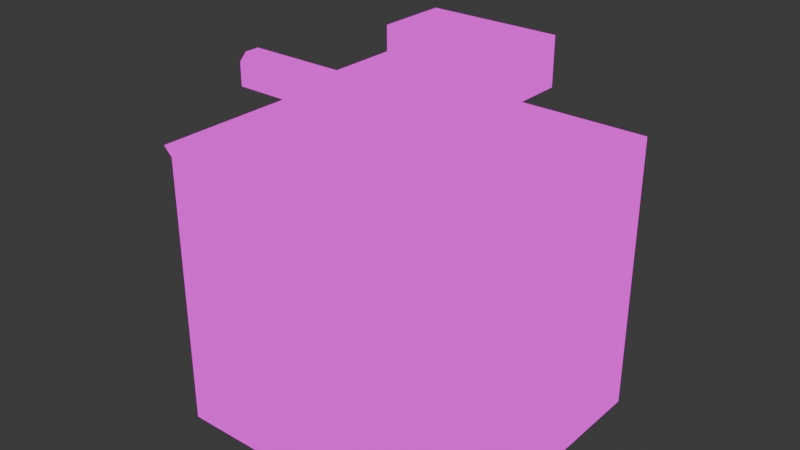 # Source: level.blend  (saved by Blender 4.5.90; exported with 4.5.12 LTS)
import bpy
from mathutils import Matrix  # noqa: F401  (used for matrix-valued properties, if any)

bpy.ops.wm.read_factory_settings(use_empty=True)
scene = bpy.context.scene
scene.name = 'Scene'

# ---- images (referenced by path relative to the original .blend; pixels are not part of the script)
import os
ASSET_DIR = os.environ.get("B2B_ASSET_DIR", "")  # directory of the original .blend (textures are referenced by path, not embedded)
HERE = os.path.dirname(os.path.abspath(__file__))  # packed textures are extracted next to this script under _unpacked/

def load_image(name, relpath, width, height, colorspace="sRGB"):
    """Load a texture the original file referenced (path relative to the .blend, or extracted next to this script)."""
    p = next((c for c in (os.path.join(HERE, relpath), os.path.join(ASSET_DIR, relpath)) if relpath and os.path.exists(c)), "")
    if p:
        img = bpy.data.images.load(p, check_existing=True)
        img.name = name
    else:  # same state as the original file: an image datablock whose file is absent (Cycles renders it pink)
        img = bpy.data.images.new(name, width, height)
        img.source = "FILE"
        img.filepath = "//" + (relpath or name)
    img.colorspace_settings.name = colorspace
    return img
img_crate_png = load_image('crate.png', 'crate.png', 1024, 1024, 'sRGB')
img_rust_png = load_image('rust.png', 'rust.png', 1024, 1024, 'sRGB')
img_concrete_fade_png = load_image('concrete-fade.png', 'concrete-fade.png', 1024, 1024, 'sRGB')
img_concrete_png = load_image('concrete.png', 'concrete.png', 1024, 1024, 'sRGB')
img_grate_png = load_image('grate.png', 'grate.png', 1024, 1024, 'sRGB')

# ---- materials (node trees are filled in below, after node groups)
mat_crate = bpy.data.materials.new('crate')
mat_crate.use_backface_culling = True
mat_rust = bpy.data.materials.new('rust')
mat_bottomless_pit = bpy.data.materials.new('bottomless-pit')
mat_concrete = bpy.data.materials.new('concrete')
mat_concrete.use_backface_culling = True
mat_grate = bpy.data.materials.new('grate')

# ---- material node trees
mat_crate.use_nodes = True; mat_crate.node_tree.nodes.clear()
_N = mat_crate.node_tree.nodes; _L = mat_crate.node_tree.links
n0 = _N.new('ShaderNodeOutputMaterial'); n0.name = 'Material Output'; n0.location = (200, 100)
n1 = _N.new('ShaderNodeBackground'); n1.name = 'Background'; n1.location = (-200, 100)
n2 = _N.new('ShaderNodeTexImage'); n2.name = 'Image Texture'; n2.location = (-490, 60)
n2.image = img_crate_png
n2.interpolation = 'Closest'
_L.new(n1.outputs[0], n0.inputs[0])
_L.new(n2.outputs[0], n1.inputs[0])
n0.is_active_output = True
mat_rust.use_nodes = True; mat_rust.node_tree.nodes.clear()
_N = mat_rust.node_tree.nodes; _L = mat_rust.node_tree.links
n0 = _N.new('ShaderNodeOutputMaterial'); n0.name = 'Material Output'; n0.location = (200, 100)
n1 = _N.new('ShaderNodeBackground'); n1.name = 'Background'; n1.location = (-200, 100)
n2 = _N.new('ShaderNodeTexImage'); n2.name = 'Image Texture'; n2.location = (-490, 60)
n2.image = img_rust_png
n2.interpolation = 'Closest'
_L.new(n1.outputs[0], n0.inputs[0])
_L.new(n2.outputs[0], n1.inputs[0])
n0.is_active_output = True
mat_bottomless_pit.use_nodes = True; mat_bottomless_pit.node_tree.nodes.clear()
_N = mat_bottomless_pit.node_tree.nodes; _L = mat_bottomless_pit.node_tree.links
n0 = _N.new('ShaderNodeOutputMaterial'); n0.name = 'Material Output'; n0.location = (200, 100)
n1 = _N.new('ShaderNodeBackground'); n1.name = 'Background'; n1.location = (-200, 100)
n2 = _N.new('ShaderNodeTexImage'); n2.name = 'Image Texture'; n2.location = (-490, 60)
n2.image = img_concrete_fade_png
_L.new(n1.outputs[0], n0.inputs[0])
_L.new(n2.outputs[0], n1.inputs[0])
n0.is_active_output = True
mat_concrete.use_nodes = True; mat_concrete.node_tree.nodes.clear()
_N = mat_concrete.node_tree.nodes; _L = mat_concrete.node_tree.links
n0 = _N.new('ShaderNodeOutputMaterial'); n0.name = 'Material Output'; n0.location = (200, 100)
n1 = _N.new('ShaderNodeBackground'); n1.name = 'Background'; n1.location = (-200, 100)
n2 = _N.new('ShaderNodeTexImage'); n2.name = 'Image Texture'; n2.location = (-490, 60)
n2.image = img_concrete_png
n2.interpolation = 'Closest'
_L.new(n1.outputs[0], n0.inputs[0])
_L.new(n2.outputs[0], n1.inputs[0])
n0.is_active_output = True
mat_grate.use_nodes = True; mat_grate.node_tree.nodes.clear()
_N = mat_grate.node_tree.nodes; _L = mat_grate.node_tree.links
n0 = _N.new('ShaderNodeOutputMaterial'); n0.name = 'Material Output'; n0.location = (200, 100)
n1 = _N.new('ShaderNodeBackground'); n1.name = 'Background'; n1.location = (-200, 100)
n2 = _N.new('ShaderNodeTexImage'); n2.name = 'Image Texture'; n2.location = (-490, 60)
n2.image = img_grate_png
_L.new(n1.outputs[0], n0.inputs[0])
_L.new(n2.outputs[0], n1.inputs[0])
n0.is_active_output = True

# ---- world
world_world = bpy.data.worlds.new('World'); scene.world = world_world
world_world.use_nodes = True; world_world.node_tree.nodes.clear()
_N = world_world.node_tree.nodes; _L = world_world.node_tree.links
n0 = _N.new('ShaderNodeOutputWorld'); n0.name = 'World Output'; n0.location = (200, 100)
n1 = _N.new('ShaderNodeBackground'); n1.name = 'Background'; n1.location = (-200, 100)
n1.inputs[0].default_value = (0.05088, 0.05088, 0.05088, 1.0)
_L.new(n1.outputs[0], n0.inputs[0])
n0.is_active_output = True
world_world.color = (0.05088, 0.05088, 0.05088)
world_world.sun_shadow_jitter_overblur = 0.0

# ---- meshes
me_collision = bpy.data.meshes.new('collision')
me_collision.from_pydata([(340.0, -113.1, 0.0), (389.7, 11.23, 0.0), (389.7, -118.9, 0.0), (-37.71, 11.23, 0.0), (-37.71, -207.8, 0.0), (340.0, -211.2, 0.0), (58.37, -211.2, 0.0), (-16.28, -211.2, 0.0), (-16.28, -633.7, 0.0), (58.37, -373.3, 0.0), (-16.28, -480.6, 0.0), (72.58, -633.7, 0.0), (72.58, -386.8, 0.0), (-16.28, -564.5, 0.0), (-313.4, -480.6, 0.0), (-313.4, -564.5, 0.0)], [], [(13, 8, 11, 12, 9, 6, 5, 0, 2, 1, 3, 4, 7, 10, 14, 15)])
me_collision.polygons.foreach_set('use_smooth', [True] * 1)
me_collision.use_mirror_vertex_groups = False
me_collision.update()
me_crate_001 = bpy.data.meshes.new('crate.001')
me_crate_001.from_pydata([(344.0, -203.9, 40.0), (344.0, -203.9, 80.0), (355.7, -165.6, 40.0), (355.7, -165.6, 80.0), (382.3, -215.6, 40.0), (382.3, -215.6, 80.0), (394.0, -177.3, 40.0), (394.0, -177.3, 80.0), (349.3, -210.0, 0.0), (349.3, -210.0, 40.0), (349.3, -170.0, 0.0), (349.3, -170.0, 40.0), (389.3, -210.0, 0.0), (389.3, -210.0, 40.0), (389.3, -170.0, 0.0), (389.3, -170.0, 40.0), (347.3, -165.4, 0.0), (347.3, -165.4, 40.0), (351.4, -125.7, 0.0), (351.4, -125.7, 40.0), (387.1, -169.5, 0.0), (387.1, -169.5, 40.0), (391.2, -129.8, 0.0), (391.2, -129.8, 40.0)], [], [(0, 1, 3, 2), (2, 3, 7, 6), (6, 7, 5, 4), (4, 5, 1, 0), (2, 6, 4, 0), (7, 3, 1, 5), (8, 9, 11, 10), (10, 11, 15, 14), (14, 15, 13, 12), (12, 13, 9, 8), (10, 14, 12, 8), (15, 11, 9, 13), (16, 17, 19, 18), (18, 19, 23, 22), (22, 23, 21, 20), (20, 21, 17, 16), (18, 22, 20, 16), (23, 19, 17, 21)])
me_crate_001.polygons.foreach_set('use_smooth', [True] * 18)
_uv = me_crate_001.uv_layers.new(name='UVMap')
_uv.uv.foreach_set('vector', [0.0, -2.0, 1.0, -2.0, 1.0, -1.0, 0.0, -1.0, 0.0, -1.0, 1.0, -1.0, 1.0, 0.0, 0.0, 0.0, 0.0, 0.0, 1.0, 0.0, 1.0, 1.0, 0.0, 1.0, 0.0, 1.0, 1.0, 1.0, 1.0, 2.0, 0.0, 2.0, -1.0, 0.0, 0.0, 0.0, 0.0, 1.0, -1.0, 1.0, 1.0, 0.0, 2.0, 0.0, 2.0, 1.0, 1.0, 1.0, 0.0, -2.0, 1.0, -2.0, 1.0, -1.0, 0.0, -1.0, 0.0, -1.0, 1.0, -1.0, 1.0, 0.0, 0.0, 0.0, 0.0, 0.0, 1.0, 0.0, 1.0, 1.0, 0.0, 1.0, 0.0, 1.0, 1.0, 1.0, 1.0, 2.0, 0.0, 2.0, -1.0, 0.0, 0.0, 0.0, 0.0, 1.0, -1.0, 1.0, 1.0, 0.0, 2.0, 0.0, 2.0, 1.0, 1.0, 1.0, 0.0, -2.0, 1.0, -2.0, 1.0, -1.0, 0.0, -1.0, 0.0, -1.0, 1.0, -1.0, 1.0, 0.0, 0.0, 0.0, 0.0, 0.0, 1.0, 0.0, 1.0, 1.0, 0.0, 1.0, 0.0, 1.0, 1.0, 1.0, 1.0, 2.0, 0.0, 2.0, -1.0, 0.0, 0.0, 0.0, 0.0, 1.0, -1.0, 1.0, 1.0, 0.0, 2.0, 0.0, 2.0, 1.0, 1.0, 1.0])
me_crate_001.materials.append(mat_crate)
me_crate_001.update()
me_cube_002 = bpy.data.meshes.new('Cube.002')
me_cube_002.from_pydata([(79.72, -418.6, 29.19), (79.72, -418.6, 53.73), (81.18, -418.6, 29.19), (81.18, -418.6, 53.73), (79.72, -423.9, 29.19), (79.72, -423.9, 53.73), (81.18, -423.9, 29.19), (81.18, -423.9, 53.73), (78.06, -630.2, 49.71), (78.06, -630.2, 47.71), (78.06, -368.0, 47.71), (78.06, -368.0, 49.71), (80.06, -630.2, 47.71), (80.06, -630.2, 49.71), (80.06, -368.0, 47.71), (80.06, -368.0, 49.71), (74.45, -640.3, 47.71), (74.45, -640.3, 49.71), (76.11, -641.4, 49.71), (76.11, -641.4, 47.71), (70.74, -645.8, 47.71), (70.74, -645.8, 49.71), (72.41, -646.9, 49.71), (72.41, -646.9, 47.71), (78.06, -630.2, 35.51), (78.06, -630.2, 33.51), (78.06, -368.0, 33.51), (78.06, -368.0, 35.51), (80.06, -630.2, 33.51), (80.06, -630.2, 35.51), (80.06, -368.0, 33.51), (80.06, -368.0, 35.51), (74.45, -640.3, 33.51), (74.45, -640.3, 35.51), (76.11, -641.4, 35.51), (76.11, -641.4, 33.51), (70.74, -645.8, 33.51), (70.74, -645.8, 35.51), (72.41, -646.9, 35.51), (72.41, -646.9, 33.51), (76.44, -371.1, 29.19), (76.44, -371.1, 53.73), (76.44, -369.7, 29.19), (76.44, -369.7, 53.73), (81.75, -371.1, 29.19), (81.75, -371.1, 53.73), (81.75, -369.7, 29.19), (81.75, -369.7, 53.73), (76.55, -645.0, 29.19), (76.55, -645.0, 53.73), (74.35, -647.5, 29.19), (74.35, -647.5, 53.73), (72.61, -641.4, 29.19), (72.61, -641.4, 53.73), (70.41, -643.9, 29.19), (70.41, -643.9, 53.73), (79.72, -468.6, 29.19), (79.72, -468.6, 53.73), (81.18, -468.6, 29.19), (81.18, -468.6, 53.73), (79.72, -473.9, 29.19), (79.72, -473.9, 53.73), (81.18, -473.9, 29.19), (81.18, -473.9, 53.73), (79.72, -518.6, 29.19), (79.72, -518.6, 53.73), (81.18, -518.6, 29.19), (81.18, -518.6, 53.73), (79.72, -523.9, 29.19), (79.72, -523.9, 53.73), (81.18, -523.9, 29.19), (81.18, -523.9, 53.73), (79.72, -568.6, 29.19), (79.72, -568.6, 53.73), (81.18, -568.6, 29.19), (81.18, -568.6, 53.73), (79.72, -573.9, 29.19), (79.72, -573.9, 53.73), (81.18, -573.9, 29.19), (81.18, -573.9, 53.73), (79.72, -618.6, 29.19), (79.72, -618.6, 53.73), (81.18, -618.6, 29.19), (81.18, -618.6, 53.73), (79.72, -623.9, 29.19), (79.72, -623.9, 53.73), (81.18, -623.9, 29.19), (81.18, -623.9, 53.73), (81.51, -622.5, 9.891), (81.51, -620.5, 9.891), (83.51, -620.5, 9.891), (83.51, -622.5, 9.891), (77.9, -620.5, -0.1288), (77.9, -622.5, -0.1288), (79.56, -622.5, -1.241), (79.56, -620.5, -1.241), (72.78, -620.5, -5.667), (72.78, -622.5, -5.667), (74.45, -622.5, -6.779), (74.45, -620.5, -6.779), (83.51, -622.5, 39.6), (83.51, -620.5, 39.6), (81.51, -622.5, 39.6), (81.51, -620.5, 39.6), (81.51, -572.5, 9.891), (81.51, -570.5, 9.891), (83.51, -570.5, 9.891), (83.51, -572.5, 9.891), (77.9, -570.5, -0.1288), (77.9, -572.5, -0.1288), (79.56, -572.5, -1.241), (79.56, -570.5, -1.241), (72.78, -570.5, -5.667), (72.78, -572.5, -5.667), (74.45, -572.5, -6.779), (74.45, -570.5, -6.779), (83.51, -572.5, 39.6), (83.51, -570.5, 39.6), (81.51, -572.5, 39.6), (81.51, -570.5, 39.6), (81.51, -522.5, 9.891), (81.51, -520.5, 9.891), (83.51, -520.5, 9.891), (83.51, -522.5, 9.891), (77.9, -520.5, -0.1288), (77.9, -522.5, -0.1288), (79.56, -522.5, -1.241), (79.56, -520.5, -1.241), (72.78, -520.5, -5.667), (72.78, -522.5, -5.667), (74.45, -522.5, -6.779), (74.45, -520.5, -6.779), (83.51, -522.5, 39.6), (83.51, -520.5, 39.6), (81.51, -522.5, 39.6), (81.51, -520.5, 39.6), (81.51, -472.5, 9.891), (81.51, -470.5, 9.891), (83.51, -470.5, 9.891), (83.51, -472.5, 9.891), (77.9, -470.5, -0.1288), (77.9, -472.5, -0.1288), (79.56, -472.5, -1.241), (79.56, -470.5, -1.241), (72.78, -470.5, -5.667), (72.78, -472.5, -5.667), (74.45, -472.5, -6.779), (74.45, -470.5, -6.779), (83.51, -472.5, 39.6), (83.51, -470.5, 39.6), (81.51, -472.5, 39.6), (81.51, -470.5, 39.6), (81.51, -422.5, 9.891), (81.51, -420.5, 9.891), (83.51, -420.5, 9.891), (83.51, -422.5, 9.891), (77.9, -420.5, -0.1288), (77.9, -422.5, -0.1288), (79.56, -422.5, -1.241), (79.56, -420.5, -1.241), (72.78, -420.5, -5.667), (72.78, -422.5, -5.667), (74.45, -422.5, -6.779), (74.45, -420.5, -6.779), (83.51, -422.5, 39.6), (83.51, -420.5, 39.6), (81.51, -422.5, 39.6), (81.51, -420.5, 39.6)], [], [(0, 1, 3, 2), (6, 7, 5, 4), (4, 5, 1, 0), (2, 6, 4, 0), (7, 3, 1, 5), (10, 14, 12, 9), (9, 12, 19, 16), (15, 11, 8, 13), (9, 8, 11, 10), (17, 16, 20, 21), (13, 8, 17, 18), (8, 9, 16, 17), (18, 17, 21, 22), (16, 19, 23, 20), (26, 30, 28, 25), (25, 28, 35, 32), (31, 27, 24, 29), (25, 24, 27, 26), (33, 32, 36, 37), (29, 24, 33, 34), (24, 25, 32, 33), (34, 33, 37, 38), (32, 35, 39, 36), (40, 41, 43, 42), (46, 47, 45, 44), (44, 45, 41, 40), (42, 46, 44, 40), (47, 43, 41, 45), (48, 49, 51, 50), (54, 55, 53, 52), (52, 53, 49, 48), (50, 54, 52, 48), (55, 51, 49, 53), (56, 57, 59, 58), (62, 63, 61, 60), (60, 61, 57, 56), (58, 62, 60, 56), (63, 59, 57, 61), (64, 65, 67, 66), (70, 71, 69, 68), (68, 69, 65, 64), (66, 70, 68, 64), (71, 67, 65, 69), (72, 73, 75, 74), (78, 79, 77, 76), (76, 77, 73, 72), (74, 78, 76, 72), (79, 75, 73, 77), (80, 81, 83, 82), (86, 87, 85, 84), (84, 85, 81, 80), (82, 86, 84, 80), (87, 83, 81, 85), (103, 101, 90, 89), (89, 90, 95, 92), (100, 102, 88, 91), (93, 92, 96, 97), (91, 88, 93, 94), (88, 89, 92, 93), (94, 93, 97, 98), (92, 95, 99, 96), (89, 88, 102, 103), (119, 117, 106, 105), (105, 106, 111, 108), (116, 118, 104, 107), (109, 108, 112, 113), (107, 104, 109, 110), (104, 105, 108, 109), (110, 109, 113, 114), (108, 111, 115, 112), (105, 104, 118, 119), (135, 133, 122, 121), (121, 122, 127, 124), (132, 134, 120, 123), (125, 124, 128, 129), (123, 120, 125, 126), (120, 121, 124, 125), (126, 125, 129, 130), (124, 127, 131, 128), (121, 120, 134, 135), (151, 149, 138, 137), (137, 138, 143, 140), (148, 150, 136, 139), (141, 140, 144, 145), (139, 136, 141, 142), (136, 137, 140, 141), (142, 141, 145, 146), (140, 143, 147, 144), (137, 136, 150, 151), (167, 165, 154, 153), (153, 154, 159, 156), (164, 166, 152, 155), (157, 156, 160, 161), (155, 152, 157, 158), (152, 153, 156, 157), (158, 157, 161, 162), (156, 159, 163, 160), (153, 152, 166, 167)])
_uv = me_cube_002.uv_layers.new(name='UVMap')
_uv.uv.foreach_set('vector', [0.406, -0.6477, -0.5423, 1.431, -0.6939, 1.461, 0.3193, -0.7717, 0.9982, -0.4608, -0.01514, 1.772, -0.1018, 1.648, 0.8465, -0.4311, 0.8465, -0.4311, -0.1018, 1.648, -0.5423, 1.431, 0.406, -0.6477, 0.3193, -0.7717, 0.9982, -0.4608, 0.8465, -0.4311, 0.406, -0.6477, -0.01514, 1.772, -0.6939, 1.461, -0.5423, 1.431, -0.1018, 1.648, -1.075, 9.747, -1.201, 9.738, 0.112, -7.62, 0.2453, -7.634, 0.2453, -7.634, 0.112, -7.62, 0.1855, -8.4, 0.3097, -8.371, -0.81, 9.767, -0.9499, 9.757, 0.379, -7.624, 0.5103, -7.589, 0.2453, -7.634, 0.379, -7.624, -0.9499, 9.757, -1.075, 9.747, 0.4423, -8.36, 0.3097, -8.371, 0.3564, -8.802, 0.4777, -8.791, 0.5103, -7.589, 0.379, -7.624, 0.4423, -8.36, 0.5706, -8.365, 0.379, -7.624, 0.2453, -7.634, 0.3097, -8.371, 0.4423, -8.36, 0.5706, -8.365, 0.4423, -8.36, 0.4777, -8.791, 0.5992, -8.783, 0.3097, -8.371, 0.1855, -8.4, 0.2316, -8.816, 0.3564, -8.802, -0.5445, 9.788, -0.67, 9.778, 0.643, -7.579, 0.7763, -7.593, 0.7763, -7.593, 0.643, -7.579, 0.7165, -8.36, 0.8407, -8.331, -0.2791, 9.808, -0.419, 9.797, 0.91, -7.583, 1.041, -7.549, 0.7763, -7.593, 0.91, -7.583, -0.419, 9.797, -0.5445, 9.788, 0.9733, -8.319, 0.8407, -8.331, 0.8874, -8.762, 1.009, -8.75, 1.041, -7.549, 0.91, -7.583, 0.9733, -8.319, 1.102, -8.325, 0.91, -7.583, 0.7763, -7.593, 0.8407, -8.331, 0.9733, -8.319, 1.102, -8.325, 0.9733, -8.319, 1.009, -8.75, 1.13, -8.742, 0.8407, -8.331, 0.7165, -8.36, 0.7626, -8.775, 0.8874, -8.762, 0.406, -0.6477, -0.5423, 1.431, -0.6939, 1.461, 0.3193, -0.7717, 0.9982, -0.4608, -0.01514, 1.772, -0.1018, 1.648, 0.8465, -0.4311, 0.8465, -0.4311, -0.1018, 1.648, -0.5423, 1.431, 0.406, -0.6477, 0.3193, -0.7717, 0.9982, -0.4608, 0.8465, -0.4311, 0.406, -0.6477, -0.01514, 1.772, -0.6939, 1.461, -0.5423, 1.431, -0.1018, 1.648, 0.2782, -0.4233, -0.2445, 1.318, -0.4891, 1.383, 0.09151, -0.6084, 0.8849, -0.3855, 0.3051, 1.599, 0.1234, 1.384, 0.6321, -0.2905, 0.6321, -0.2905, 0.1234, 1.384, -0.2445, 1.318, 0.2782, -0.4233, 0.09151, -0.6084, 0.8849, -0.3855, 0.6321, -0.2905, 0.2782, -0.4233, 0.3051, 1.599, -0.4891, 1.383, -0.2445, 1.318, 0.1234, 1.384, 0.406, -0.6477, -0.5423, 1.431, -0.6939, 1.461, 0.3193, -0.7717, 0.9982, -0.4608, -0.01514, 1.772, -0.1018, 1.648, 0.8465, -0.4311, 0.8465, -0.4311, -0.1018, 1.648, -0.5423, 1.431, 0.406, -0.6477, 0.3193, -0.7717, 0.9982, -0.4608, 0.8465, -0.4311, 0.406, -0.6477, -0.01514, 1.772, -0.6939, 1.461, -0.5423, 1.431, -0.1018, 1.648, 0.406, -0.6477, -0.5423, 1.431, -0.6939, 1.461, 0.3193, -0.7717, 0.9982, -0.4608, -0.01514, 1.772, -0.1018, 1.648, 0.8465, -0.4311, 0.8465, -0.4311, -0.1018, 1.648, -0.5423, 1.431, 0.406, -0.6477, 0.3193, -0.7717, 0.9982, -0.4608, 0.8465, -0.4311, 0.406, -0.6477, -0.01514, 1.772, -0.6939, 1.461, -0.5423, 1.431, -0.1018, 1.648, 0.406, -0.6477, -0.5423, 1.431, -0.6939, 1.461, 0.3193, -0.7717, 0.9982, -0.4608, -0.01514, 1.772, -0.1018, 1.648, 0.8465, -0.4311, 0.8465, -0.4311, -0.1018, 1.648, -0.5423, 1.431, 0.406, -0.6477, 0.3193, -0.7717, 0.9982, -0.4608, 0.8465, -0.4311, 0.406, -0.6477, -0.01514, 1.772, -0.6939, 1.461, -0.5423, 1.431, -0.1018, 1.648, 0.406, -0.6477, -0.5423, 1.431, -0.6939, 1.461, 0.3193, -0.7717, 0.9982, -0.4608, -0.01514, 1.772, -0.1018, 1.648, 0.8465, -0.4311, 0.8465, -0.4311, -0.1018, 1.648, -0.5423, 1.431, 0.406, -0.6477, 0.3193, -0.7717, 0.9982, -0.4608, 0.8465, -0.4311, 0.406, -0.6477, -0.01514, 1.772, -0.6939, 1.461, -0.5423, 1.431, -0.1018, 1.648, 0.09564, -5.664, -0.03672, -5.653, 0.112, -7.62, 0.2453, -7.634, 0.2453, -7.634, 0.112, -7.62, 0.1855, -8.4, 0.3097, -8.371, 0.3607, -5.623, 0.2285, -5.655, 0.379, -7.624, 0.5103, -7.589, 0.4423, -8.36, 0.3097, -8.371, 0.3564, -8.802, 0.4777, -8.791, 0.5103, -7.589, 0.379, -7.624, 0.4423, -8.36, 0.5706, -8.365, 0.379, -7.624, 0.2453, -7.634, 0.3097, -8.371, 0.4423, -8.36, 0.5706, -8.365, 0.4423, -8.36, 0.4777, -8.791, 0.5992, -8.783, 0.3097, -8.371, 0.1855, -8.4, 0.2316, -8.816, 0.3564, -8.802, 0.2453, -7.634, 0.379, -7.624, 0.2285, -5.655, 0.09564, -5.664, 0.09564, -5.664, -0.03672, -5.653, 0.112, -7.62, 0.2453, -7.634, 0.2453, -7.634, 0.112, -7.62, 0.1855, -8.4, 0.3097, -8.371, 0.3607, -5.623, 0.2285, -5.655, 0.379, -7.624, 0.5103, -7.589, 0.4423, -8.36, 0.3097, -8.371, 0.3564, -8.802, 0.4777, -8.791, 0.5103, -7.589, 0.379, -7.624, 0.4423, -8.36, 0.5706, -8.365, 0.379, -7.624, 0.2453, -7.634, 0.3097, -8.371, 0.4423, -8.36, 0.5706, -8.365, 0.4423, -8.36, 0.4777, -8.791, 0.5992, -8.783, 0.3097, -8.371, 0.1855, -8.4, 0.2316, -8.816, 0.3564, -8.802, 0.2453, -7.634, 0.379, -7.624, 0.2285, -5.655, 0.09564, -5.664, 0.09564, -5.664, -0.03672, -5.653, 0.112, -7.62, 0.2453, -7.634, 0.2453, -7.634, 0.112, -7.62, 0.1855, -8.4, 0.3097, -8.371, 0.3607, -5.623, 0.2285, -5.655, 0.379, -7.624, 0.5103, -7.589, 0.4423, -8.36, 0.3097, -8.371, 0.3564, -8.802, 0.4777, -8.791, 0.5103, -7.589, 0.379, -7.624, 0.4423, -8.36, 0.5706, -8.365, 0.379, -7.624, 0.2453, -7.634, 0.3097, -8.371, 0.4423, -8.36, 0.5706, -8.365, 0.4423, -8.36, 0.4777, -8.791, 0.5992, -8.783, 0.3097, -8.371, 0.1855, -8.4, 0.2316, -8.816, 0.3564, -8.802, 0.2453, -7.634, 0.379, -7.624, 0.2285, -5.655, 0.09564, -5.664, 0.09564, -5.664, -0.03672, -5.653, 0.112, -7.62, 0.2453, -7.634, 0.2453, -7.634, 0.112, -7.62, 0.1855, -8.4, 0.3097, -8.371, 0.3607, -5.623, 0.2285, -5.655, 0.379, -7.624, 0.5103, -7.589, 0.4423, -8.36, 0.3097, -8.371, 0.3564, -8.802, 0.4777, -8.791, 0.5103, -7.589, 0.379, -7.624, 0.4423, -8.36, 0.5706, -8.365, 0.379, -7.624, 0.2453, -7.634, 0.3097, -8.371, 0.4423, -8.36, 0.5706, -8.365, 0.4423, -8.36, 0.4777, -8.791, 0.5992, -8.783, 0.3097, -8.371, 0.1855, -8.4, 0.2316, -8.816, 0.3564, -8.802, 0.2453, -7.634, 0.379, -7.624, 0.2285, -5.655, 0.09564, -5.664, 0.09564, -5.664, -0.03672, -5.653, 0.112, -7.62, 0.2453, -7.634, 0.2453, -7.634, 0.112, -7.62, 0.1855, -8.4, 0.3097, -8.371, 0.3607, -5.623, 0.2285, -5.655, 0.379, -7.624, 0.5103, -7.589, 0.4423, -8.36, 0.3097, -8.371, 0.3564, -8.802, 0.4777, -8.791, 0.5103, -7.589, 0.379, -7.624, 0.4423, -8.36, 0.5706, -8.365, 0.379, -7.624, 0.2453, -7.634, 0.3097, -8.371, 0.4423, -8.36, 0.5706, -8.365, 0.4423, -8.36, 0.4777, -8.791, 0.5992, -8.783, 0.3097, -8.371, 0.1855, -8.4, 0.2316, -8.816, 0.3564, -8.802, 0.2453, -7.634, 0.379, -7.624, 0.2285, -5.655, 0.09564, -5.664])
me_cube_002.materials.append(mat_rust)
me_cube_002.update()
me_warehouse_004 = bpy.data.meshes.new('warehouse.004')
me_warehouse_004.from_pydata([(-26.64, -573.4, 0.0), (73.36, -220.0, 0.0), (73.36, -370.0, 0.0), (-26.64, -643.8, 0.0), (-26.64, -220.0, 78.44), (-26.64, -643.8, 78.44), (73.36, -220.0, 78.44), (73.36, -370.0, 78.44), (-26.64, -220.0, 0.0), (-26.64, -573.4, 78.44), (-26.64, -473.4, 78.44), (-26.64, -473.4, 0.0), (-326.6, -573.4, 0.0), (-326.6, -573.4, 78.44), (-326.6, -473.4, 78.44), (-326.6, -473.4, 0.0), (73.36, -643.8, 0.0), (-26.64, -643.8, 0.0), (73.36, -643.8, 78.44), (-26.64, -643.8, 78.44), (-326.6, -573.4, 0.0), (-326.6, -573.4, 78.44), (-326.6, -473.4, 78.44), (-326.6, -473.4, 0.0), (923.4, -370.0, -696.6), (73.36, -370.0, -696.6), (923.4, -1170.0, -696.6), (73.36, -1170.0, -696.6), (923.4, -1170.0, -31.34), (73.36, -370.0, -31.34), (923.4, -370.0, -31.34), (73.36, -1170.0, -31.34), (923.4, -370.0, -696.6), (73.36, -370.0, -696.6), (923.4, -1170.0, -696.6), (73.36, -1170.0, -696.6), (400.0, -220.0, 0.0), (400.0, 20.0, 0.0), (73.36, -220.0, 0.0), (73.36, -220.0, 78.44), (-26.64, -220.0, 0.0), (-48.93, -220.0, 0.0), (-48.93, 20.0, 0.0), (-26.64, -220.0, 78.44), (400.0, -220.0, 78.44), (-48.93, 20.0, 78.44), (400.0, 20.0, 78.44), (-48.93, -220.0, 78.44)], [], [(5, 3, 0, 9), (6, 1, 2, 7), (10, 11, 8, 4), (11, 10, 14, 15), (9, 0, 12, 13), (19, 18, 16, 17), (22, 21, 20, 23), (28, 30, 24, 26), (31, 28, 26, 27), (30, 29, 25, 24), (29, 31, 27, 25), (33, 35, 34, 32), (36, 44, 46, 37), (41, 47, 43, 40), (41, 42, 45, 47), (46, 45, 42, 37), (39, 44, 36, 38)])
me_warehouse_004.polygons.foreach_set('use_smooth', [True] * 17)
_uv = me_warehouse_004.uv_layers.new(name='UVMap')
_uv.uv.foreach_set('vector', [1.51, 0.9835, 1.51, 0.4259, 2.011, 0.4259, 2.011, 0.9835, 2.874, 0.983, 2.874, 0.4254, 3.941, 0.4254, 3.941, 0.983, 1.106, 0.9833, 1.106, 0.4256, 2.907, 0.4256, 2.907, 0.9833, -1.027, 0.4256, -1.027, 0.9833, -3.159, 0.9833, -3.159, 0.4256, -1.027, 0.9833, -1.027, 0.4256, 1.106, 0.4256, 1.106, 0.9833, 0.9725, 0.984, 0.2586, 0.984, 0.2586, 0.424, 0.9725, 0.424, 0.9719, 0.9822, 0.2585, 0.9822, 0.2585, 0.4226, 0.9719, 0.4226, -0.509, 0.9728, -1.68, 0.9728, -1.68, 0.02947, -0.509, 0.02947, 0.7353, 0.9721, -0.509, 0.9728, -0.509, 0.02947, 0.7351, 0.02878, 3.151, 0.9707, 1.906, 0.9714, 1.906, 0.02813, 3.15, 0.02744, 1.906, 0.9714, 0.7353, 0.9721, 0.7351, 0.02878, 1.906, 0.02813, 0.709, 0.01507, 0.709, 0.06045, 0.6791, 0.06045, 0.6791, 0.01507, 1.398, 0.4256, 1.398, 0.9727, -0.2765, 0.9727, -0.2765, 0.4256, 0.8401, 0.4243, 0.8401, 0.9715, 0.6846, 0.9715, 0.6846, 0.4243, -0.2163, 0.4235, 1.458, 0.4235, 1.458, 0.9706, -0.2163, 0.9706, 2.362, 0.9726, -0.7694, 0.9726, -0.7694, 0.4255, 2.362, 0.4255, 1.683, 0.968, -0.5958, 0.968, -0.5958, 0.4209, 1.683, 0.4209])
me_warehouse_004.materials.append(mat_bottomless_pit)
me_warehouse_004.update()
me_warehouse_005 = bpy.data.meshes.new('warehouse.005')
me_warehouse_005.from_pydata([(-1.644, -220.0, 103.4), (48.36, -370.0, 103.4), (-1.644, -498.4, 103.4), (-326.6, -498.4, 103.4), (-326.6, -548.4, 103.4), (73.36, -643.8, 0.0), (73.36, -370.0, 0.0), (400.0, 20.0, 163.4), (400.0, -220.0, 163.4), (73.36, -643.8, 78.44), (73.36, -220.0, 78.44), (48.36, -220.0, 103.4), (73.36, -370.0, 78.44), (923.4, -370.0, 103.4), (48.36, -1170.0, 103.4), (73.36, -1170.0, 78.44), (923.4, -1170.0, 103.4), (-48.93, -220.0, 163.4), (-48.93, 20.0, 163.4), (-326.6, -573.4, 78.44), (923.4, -1170.0, -31.34), (73.36, -370.0, -31.34), (923.4, -370.0, -31.34), (73.36, -1170.0, -31.34), (48.36, -643.8, 103.4), (-26.64, -643.8, 78.44), (-1.644, -643.8, 103.4), (-1.644, -548.4, 103.4), (-26.64, -220.0, 78.44), (-26.64, -573.4, 78.44), (-26.64, -473.4, 78.44), (-326.6, -473.4, 78.44), (400.0, -220.0, 78.44), (-48.93, 20.0, 78.44), (400.0, 20.0, 78.44), (-48.93, -220.0, 78.44)], [], [(27, 4, 3, 2, 0, 11, 1, 24, 26), (8, 17, 18, 7), (7, 18, 33, 34), (16, 20, 23, 15, 14), (15, 9, 24, 14), (19, 31, 3, 4), (15, 23, 21, 6, 5, 9), (13, 22, 20, 16), (6, 21, 22, 13, 1, 12), (24, 1, 13, 16, 14), (24, 9, 25, 26), (29, 27, 26, 25), (10, 12, 1, 11), (30, 2, 3, 31), (0, 2, 30, 28), (27, 29, 19, 4), (34, 32, 8, 7), (35, 33, 18, 17), (28, 35, 17, 8, 32, 10, 11, 0)])
me_warehouse_005.polygons.foreach_set('use_smooth', [True] * 19)
_uv = me_warehouse_005.uv_layers.new(name='UVMap')
_uv.uv.foreach_set('vector', [-0.1903, -1.632, -0.1903, -3.573, 0.1083, -3.573, 0.1083, -1.632, 1.77, -1.632, 1.77, -1.334, 0.8748, -1.334, -0.7602, -1.334, -0.7602, -1.632, 1.77, 4.333, 1.77, 1.652, 3.204, 1.652, 3.204, 4.333, 3.38, 3.885, 3.38, 1.204, 3.887, 1.204, 3.887, 3.885, 1.77, -3.573, 2.575, -3.573, 2.575, 1.503, 1.92, 1.503, 1.77, 1.652, 4.396, -3.573, 4.396, -0.4308, 4.185, -0.4308, 4.185, -3.573, -3.797, 3.891, -3.797, 4.488, -3.902, 4.339, -3.902, 4.041, 4.396, -3.573, 4.86, -3.573, 4.86, 1.204, 4.727, 1.204, 4.727, -0.4308, 4.396, -0.4308, 3.38, -3.573, 4.185, -3.573, 4.185, 1.204, 3.38, 1.204, 3.193, -3.423, 3.38, -3.423, 3.38, 1.652, 2.575, 1.652, 2.575, -3.573, 2.725, -3.423, -0.7602, -1.334, 0.8748, -1.334, 0.8748, 3.891, -3.902, 3.891, -3.902, -1.334, 3.204, 3.742, 3.353, 3.593, 3.353, 4.19, 3.204, 4.041, -0.3395, -1.781, -0.1903, -1.632, -0.7602, -1.632, -0.7602, -1.781, 1.77, -1.184, 0.8748, -1.184, 0.8748, -1.334, 1.77, -1.334, 0.2576, -1.781, 0.1083, -1.632, 0.1083, -3.573, 0.2576, -3.573, 1.77, -1.632, 0.1083, -1.632, 0.2576, -1.781, 1.77, -1.781, 3.204, 1.652, 3.353, 1.801, 3.353, 3.593, 3.204, 3.593, 4.902, 1.204, 4.902, 2.637, 4.395, 2.637, 4.395, 1.204, 4.754, 2.637, 4.754, 4.07, 4.395, 4.07, 4.395, 2.637, 4.395, 3.752, 4.395, 3.885, 3.887, 3.885, 3.887, 1.204, 4.395, 1.204, 4.395, 3.155, 4.246, 3.304, 4.246, 3.602])
me_warehouse_005.materials.append(mat_concrete)
me_warehouse_005.update()
me_warehouse_006 = bpy.data.meshes.new('warehouse.006')
me_warehouse_006.from_pydata([(-26.64, -573.4, 0.0), (73.36, -643.8, 0.0), (400.0, -220.0, 0.0), (400.0, 20.0, 0.0), (73.36, -220.0, 0.0), (73.36, -370.0, 0.0), (-26.64, -643.8, 0.0), (-26.64, -220.0, 0.0), (-48.93, -220.0, 0.0), (-48.93, 20.0, 0.0), (-26.64, -473.4, 0.0), (-326.6, -573.4, 0.0), (-326.6, -473.4, 0.0)], [], [(0, 10, 12, 11), (3, 9, 8, 7, 10, 0, 6, 1, 5, 4, 2)])
me_warehouse_006.polygons.foreach_set('use_smooth', [True] * 2)
_uv = me_warehouse_006.uv_layers.new(name='UVMap')
_uv.uv.foreach_set('vector', [-1.128, -3.06, -1.12, -1.787, -4.941, -1.762, -4.949, -3.035, 4.355, 4.461, -1.363, 4.499, -1.383, 1.442, -1.099, 1.44, -1.12, -1.787, -1.128, -3.06, -1.134, -3.958, 0.1395, -3.966, 0.1623, -0.4786, 0.1748, 1.432, 4.335, 1.405])
me_warehouse_006.materials.append(mat_grate)
me_warehouse_006.update()

# ---- objects
ob_collision = bpy.data.objects.new('collision', me_collision)
ob_player = bpy.data.objects.new('_player', None)
ob_crate = bpy.data.objects.new('crate', me_crate_001)
ob_rust = bpy.data.objects.new('rust', me_cube_002)
ob_bottomless_pit = bpy.data.objects.new('bottomless-pit', me_warehouse_004)
ob_concrete = bpy.data.objects.new('concrete', me_warehouse_005)
ob_grate = bpy.data.objects.new('grate', me_warehouse_006)

# ---- transforms, parenting, visibility, modifiers, constraints
ob_collision.location = (0.0, 0.0, 0.0)
ob_collision.lock_rotations_4d = False
ob_collision.empty_display_type = 'ARROWS'
ob_collision.display_type = 'WIRE'
ob_collision.show_in_front = True
ob_collision.display.show_shadows = False
ob_collision.lineart.crease_threshold = 0.0
ob_player.location = (0.0, 0.0, 0.0)
ob_player.empty_display_type = 'SINGLE_ARROW'
ob_player.empty_display_size = 67.0
ob_crate.location = (0.0, 0.0, 0.0)
ob_rust.location = (0.0, 0.0, 0.0)
ob_bottomless_pit.location = (0.0, 0.0, 0.0)
ob_bottomless_pit.display.show_shadows = False
ob_concrete.location = (0.0, 0.0, 0.0)
ob_concrete.display.show_shadows = False
ob_grate.location = (0.0, 0.0, 0.0)
ob_grate.display.show_shadows = False

# ---- collection membership
scene.collection.objects.link(ob_collision)
scene.collection.objects.link(ob_player)
scene.collection.objects.link(ob_crate)
scene.collection.objects.link(ob_rust)
scene.collection.objects.link(ob_bottomless_pit)
scene.collection.objects.link(ob_concrete)
scene.collection.objects.link(ob_grate)

# ---- scene / render settings (as saved in the file)
scene.frame_start = 1; scene.frame_end = 250; scene.frame_set(0)
scene.render.engine = 'BLENDER_EEVEE_NEXT'
bpy.context.view_layer.update()

# ---- added for rendering (the .blend has no active camera and no usable light): camera, sun
cam_auto = bpy.data.cameras.new('AutoCamera')
cam_auto.lens = 50.0
cam_auto.sensor_width = 36.0
cam_auto.clip_end = 31310.2
ob_auto_camera = bpy.data.objects.new('AutoCamera', cam_auto)
scene.collection.objects.link(ob_auto_camera)
ob_auto_camera.location = (2082.42, -2715.88, 1160.68)
ob_auto_camera.rotation_euler = (1.09748, -7.21219e-08, 0.694738)
scene.camera = ob_auto_camera
light_auto_sun = bpy.data.lights.new('AutoSun', 'SUN')
light_auto_sun.energy = 3.0
light_auto_sun.angle = 0.0523599
ob_auto_sun = bpy.data.objects.new('AutoSun', light_auto_sun)
scene.collection.objects.link(ob_auto_sun)
ob_auto_sun.rotation_euler = (0.872665, 0.174533, 0.523599)
bpy.context.view_layer.update()
